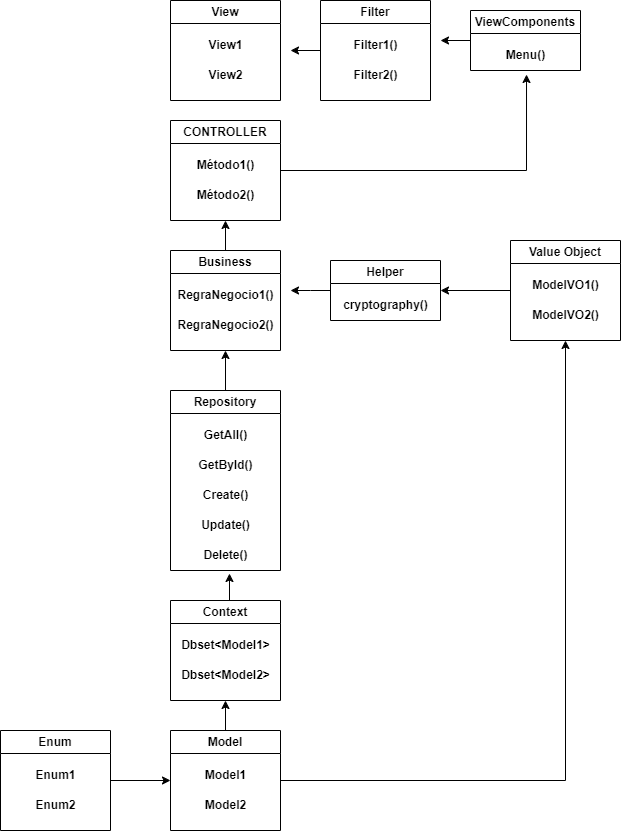

The diagram above was exported from draw.io. Its source (the exported page's mxGraphModel, read from the mxfile embedded in the PNG):
<mxGraphModel dx="913" dy="624" grid="1" gridSize="10" guides="1" tooltips="1" connect="1" arrows="1" fold="1" page="1" pageScale="1" pageWidth="827" pageHeight="1169" math="0" shadow="0">
  <root>
    <mxCell id="0" />
    <mxCell id="1" parent="0" />
    <mxCell id="iDbNA_mrhqlFwjT4MsZV-1" value="CONTROLLER" style="swimlane;whiteSpace=wrap;html=1;fontSize=12;" vertex="1" parent="1">
      <mxGeometry x="310" y="130" width="110" height="100" as="geometry" />
    </mxCell>
    <mxCell id="iDbNA_mrhqlFwjT4MsZV-2" value="Método1()" style="text;html=1;align=center;verticalAlign=middle;resizable=0;points=[];autosize=1;strokeColor=none;fillColor=none;fontStyle=1;fontSize=12;" vertex="1" parent="iDbNA_mrhqlFwjT4MsZV-1">
      <mxGeometry x="15" y="30" width="80" height="30" as="geometry" />
    </mxCell>
    <mxCell id="iDbNA_mrhqlFwjT4MsZV-7" value="Método2()" style="text;html=1;align=center;verticalAlign=middle;resizable=0;points=[];autosize=1;strokeColor=none;fillColor=none;fontStyle=1;fontSize=12;" vertex="1" parent="iDbNA_mrhqlFwjT4MsZV-1">
      <mxGeometry x="15" y="60" width="80" height="30" as="geometry" />
    </mxCell>
    <mxCell id="iDbNA_mrhqlFwjT4MsZV-57" style="edgeStyle=orthogonalEdgeStyle;rounded=0;orthogonalLoop=1;jettySize=auto;html=1;entryX=0.5;entryY=1;entryDx=0;entryDy=0;fontSize=12;" edge="1" parent="1" source="iDbNA_mrhqlFwjT4MsZV-3" target="iDbNA_mrhqlFwjT4MsZV-1">
      <mxGeometry relative="1" as="geometry" />
    </mxCell>
    <mxCell id="iDbNA_mrhqlFwjT4MsZV-3" value="Business" style="swimlane;whiteSpace=wrap;html=1;fontSize=12;" vertex="1" parent="1">
      <mxGeometry x="310" y="260" width="110" height="100" as="geometry" />
    </mxCell>
    <mxCell id="iDbNA_mrhqlFwjT4MsZV-4" value="RegraNegocio1()" style="text;html=1;align=center;verticalAlign=middle;resizable=0;points=[];autosize=1;strokeColor=none;fillColor=none;fontStyle=1;fontSize=12;" vertex="1" parent="iDbNA_mrhqlFwjT4MsZV-3">
      <mxGeometry y="30" width="110" height="30" as="geometry" />
    </mxCell>
    <mxCell id="iDbNA_mrhqlFwjT4MsZV-8" value="RegraNegocio2()" style="text;html=1;align=center;verticalAlign=middle;resizable=0;points=[];autosize=1;strokeColor=none;fillColor=none;fontStyle=1;fontSize=12;" vertex="1" parent="iDbNA_mrhqlFwjT4MsZV-3">
      <mxGeometry y="60" width="110" height="30" as="geometry" />
    </mxCell>
    <mxCell id="iDbNA_mrhqlFwjT4MsZV-49" style="edgeStyle=orthogonalEdgeStyle;rounded=0;orthogonalLoop=1;jettySize=auto;html=1;exitX=0.5;exitY=0;exitDx=0;exitDy=0;entryX=0.5;entryY=1;entryDx=0;entryDy=0;fontSize=12;" edge="1" parent="1" source="iDbNA_mrhqlFwjT4MsZV-5" target="iDbNA_mrhqlFwjT4MsZV-3">
      <mxGeometry relative="1" as="geometry" />
    </mxCell>
    <mxCell id="iDbNA_mrhqlFwjT4MsZV-5" value="Repository" style="swimlane;whiteSpace=wrap;html=1;fontSize=12;" vertex="1" parent="1">
      <mxGeometry x="310" y="400" width="110" height="180" as="geometry" />
    </mxCell>
    <mxCell id="iDbNA_mrhqlFwjT4MsZV-6" value="GetAll()" style="text;html=1;align=center;verticalAlign=middle;resizable=0;points=[];autosize=1;strokeColor=none;fillColor=none;fontStyle=1;fontSize=12;" vertex="1" parent="iDbNA_mrhqlFwjT4MsZV-5">
      <mxGeometry x="25" y="30" width="60" height="30" as="geometry" />
    </mxCell>
    <mxCell id="iDbNA_mrhqlFwjT4MsZV-9" value="GetById()" style="text;html=1;align=center;verticalAlign=middle;resizable=0;points=[];autosize=1;strokeColor=none;fillColor=none;fontStyle=1;fontSize=12;" vertex="1" parent="iDbNA_mrhqlFwjT4MsZV-5">
      <mxGeometry x="20" y="60" width="70" height="30" as="geometry" />
    </mxCell>
    <mxCell id="iDbNA_mrhqlFwjT4MsZV-10" value="Create()" style="text;html=1;align=center;verticalAlign=middle;resizable=0;points=[];autosize=1;strokeColor=none;fillColor=none;fontStyle=1;fontSize=12;" vertex="1" parent="iDbNA_mrhqlFwjT4MsZV-5">
      <mxGeometry x="20" y="90" width="70" height="30" as="geometry" />
    </mxCell>
    <mxCell id="iDbNA_mrhqlFwjT4MsZV-11" value="Update()" style="text;html=1;align=center;verticalAlign=middle;resizable=0;points=[];autosize=1;strokeColor=none;fillColor=none;fontStyle=1;fontSize=12;" vertex="1" parent="iDbNA_mrhqlFwjT4MsZV-5">
      <mxGeometry x="20" y="120" width="70" height="30" as="geometry" />
    </mxCell>
    <mxCell id="iDbNA_mrhqlFwjT4MsZV-12" value="Delete()" style="text;html=1;align=center;verticalAlign=middle;resizable=0;points=[];autosize=1;strokeColor=none;fillColor=none;fontStyle=1;fontSize=12;" vertex="1" parent="iDbNA_mrhqlFwjT4MsZV-5">
      <mxGeometry x="20" y="150" width="70" height="30" as="geometry" />
    </mxCell>
    <mxCell id="iDbNA_mrhqlFwjT4MsZV-56" style="edgeStyle=orthogonalEdgeStyle;rounded=0;orthogonalLoop=1;jettySize=auto;html=1;exitX=0;exitY=0.5;exitDx=0;exitDy=0;entryX=1;entryY=0.5;entryDx=0;entryDy=0;fontSize=12;" edge="1" parent="1" source="iDbNA_mrhqlFwjT4MsZV-14" target="iDbNA_mrhqlFwjT4MsZV-34">
      <mxGeometry relative="1" as="geometry" />
    </mxCell>
    <mxCell id="iDbNA_mrhqlFwjT4MsZV-14" value="Value Object" style="swimlane;whiteSpace=wrap;html=1;fontSize=12;" vertex="1" parent="1">
      <mxGeometry x="650" y="250" width="110" height="100" as="geometry" />
    </mxCell>
    <mxCell id="iDbNA_mrhqlFwjT4MsZV-15" value="ModelVO1()" style="text;html=1;align=center;verticalAlign=middle;resizable=0;points=[];autosize=1;strokeColor=none;fillColor=none;fontStyle=1;fontSize=12;" vertex="1" parent="iDbNA_mrhqlFwjT4MsZV-14">
      <mxGeometry x="10" y="30" width="90" height="30" as="geometry" />
    </mxCell>
    <mxCell id="iDbNA_mrhqlFwjT4MsZV-16" value="ModelVO2()" style="text;html=1;align=center;verticalAlign=middle;resizable=0;points=[];autosize=1;strokeColor=none;fillColor=none;fontStyle=1;fontSize=12;" vertex="1" parent="iDbNA_mrhqlFwjT4MsZV-14">
      <mxGeometry x="10" y="60" width="90" height="30" as="geometry" />
    </mxCell>
    <mxCell id="iDbNA_mrhqlFwjT4MsZV-19" value="Context" style="swimlane;whiteSpace=wrap;html=1;fontSize=12;" vertex="1" parent="1">
      <mxGeometry x="310" y="610" width="110" height="100" as="geometry" />
    </mxCell>
    <mxCell id="iDbNA_mrhqlFwjT4MsZV-20" value="Dbset&amp;lt;Model1&amp;gt;" style="text;html=1;align=center;verticalAlign=middle;resizable=0;points=[];autosize=1;strokeColor=none;fillColor=none;fontStyle=1;fontSize=12;" vertex="1" parent="iDbNA_mrhqlFwjT4MsZV-19">
      <mxGeometry y="30" width="110" height="30" as="geometry" />
    </mxCell>
    <mxCell id="iDbNA_mrhqlFwjT4MsZV-21" value="Dbset&amp;lt;Model2&amp;gt;" style="text;html=1;align=center;verticalAlign=middle;resizable=0;points=[];autosize=1;strokeColor=none;fillColor=none;fontStyle=1;fontSize=12;" vertex="1" parent="iDbNA_mrhqlFwjT4MsZV-19">
      <mxGeometry y="60" width="110" height="30" as="geometry" />
    </mxCell>
    <mxCell id="iDbNA_mrhqlFwjT4MsZV-46" style="edgeStyle=orthogonalEdgeStyle;rounded=0;orthogonalLoop=1;jettySize=auto;html=1;exitX=0.5;exitY=0;exitDx=0;exitDy=0;entryX=0.5;entryY=1;entryDx=0;entryDy=0;fontSize=12;" edge="1" parent="1" source="iDbNA_mrhqlFwjT4MsZV-22" target="iDbNA_mrhqlFwjT4MsZV-19">
      <mxGeometry relative="1" as="geometry" />
    </mxCell>
    <mxCell id="iDbNA_mrhqlFwjT4MsZV-50" style="edgeStyle=orthogonalEdgeStyle;rounded=0;orthogonalLoop=1;jettySize=auto;html=1;exitX=1;exitY=0.5;exitDx=0;exitDy=0;entryX=0.5;entryY=1;entryDx=0;entryDy=0;fontSize=12;" edge="1" parent="1" source="iDbNA_mrhqlFwjT4MsZV-22" target="iDbNA_mrhqlFwjT4MsZV-14">
      <mxGeometry relative="1" as="geometry" />
    </mxCell>
    <mxCell id="iDbNA_mrhqlFwjT4MsZV-22" value="Model" style="swimlane;whiteSpace=wrap;html=1;fontSize=12;" vertex="1" parent="1">
      <mxGeometry x="310" y="740" width="110" height="100" as="geometry" />
    </mxCell>
    <mxCell id="iDbNA_mrhqlFwjT4MsZV-23" value="Model1" style="text;html=1;align=center;verticalAlign=middle;resizable=0;points=[];autosize=1;strokeColor=none;fillColor=none;fontStyle=1;fontSize=12;" vertex="1" parent="iDbNA_mrhqlFwjT4MsZV-22">
      <mxGeometry x="25" y="30" width="60" height="30" as="geometry" />
    </mxCell>
    <mxCell id="iDbNA_mrhqlFwjT4MsZV-24" value="Model2" style="text;html=1;align=center;verticalAlign=middle;resizable=0;points=[];autosize=1;strokeColor=none;fillColor=none;fontStyle=1;fontSize=12;" vertex="1" parent="iDbNA_mrhqlFwjT4MsZV-22">
      <mxGeometry x="25" y="60" width="60" height="30" as="geometry" />
    </mxCell>
    <mxCell id="iDbNA_mrhqlFwjT4MsZV-45" style="edgeStyle=orthogonalEdgeStyle;rounded=0;orthogonalLoop=1;jettySize=auto;html=1;entryX=0;entryY=0.5;entryDx=0;entryDy=0;fontSize=12;" edge="1" parent="1" source="iDbNA_mrhqlFwjT4MsZV-25" target="iDbNA_mrhqlFwjT4MsZV-22">
      <mxGeometry relative="1" as="geometry" />
    </mxCell>
    <mxCell id="iDbNA_mrhqlFwjT4MsZV-25" value="Enum" style="swimlane;whiteSpace=wrap;html=1;fontSize=12;" vertex="1" parent="1">
      <mxGeometry x="140" y="740" width="110" height="100" as="geometry" />
    </mxCell>
    <mxCell id="iDbNA_mrhqlFwjT4MsZV-26" value="Enum1" style="text;html=1;align=center;verticalAlign=middle;resizable=0;points=[];autosize=1;strokeColor=none;fillColor=none;fontStyle=1;fontSize=12;" vertex="1" parent="iDbNA_mrhqlFwjT4MsZV-25">
      <mxGeometry x="25" y="30" width="60" height="30" as="geometry" />
    </mxCell>
    <mxCell id="iDbNA_mrhqlFwjT4MsZV-27" value="Enum2" style="text;html=1;align=center;verticalAlign=middle;resizable=0;points=[];autosize=1;strokeColor=none;fillColor=none;fontStyle=1;fontSize=12;" vertex="1" parent="iDbNA_mrhqlFwjT4MsZV-25">
      <mxGeometry x="25" y="60" width="60" height="30" as="geometry" />
    </mxCell>
    <mxCell id="iDbNA_mrhqlFwjT4MsZV-28" value="View" style="swimlane;whiteSpace=wrap;html=1;fontSize=12;" vertex="1" parent="1">
      <mxGeometry x="310" y="10" width="110" height="100" as="geometry" />
    </mxCell>
    <mxCell id="iDbNA_mrhqlFwjT4MsZV-29" value="View1" style="text;html=1;align=center;verticalAlign=middle;resizable=0;points=[];autosize=1;strokeColor=none;fillColor=none;fontStyle=1;fontSize=12;" vertex="1" parent="iDbNA_mrhqlFwjT4MsZV-28">
      <mxGeometry x="25" y="30" width="60" height="30" as="geometry" />
    </mxCell>
    <mxCell id="iDbNA_mrhqlFwjT4MsZV-30" value="View2" style="text;html=1;align=center;verticalAlign=middle;resizable=0;points=[];autosize=1;strokeColor=none;fillColor=none;fontStyle=1;fontSize=12;" vertex="1" parent="iDbNA_mrhqlFwjT4MsZV-28">
      <mxGeometry x="25" y="60" width="60" height="30" as="geometry" />
    </mxCell>
    <mxCell id="iDbNA_mrhqlFwjT4MsZV-59" style="edgeStyle=orthogonalEdgeStyle;rounded=0;orthogonalLoop=1;jettySize=auto;html=1;exitX=0;exitY=0.5;exitDx=0;exitDy=0;fontSize=12;" edge="1" parent="1" source="iDbNA_mrhqlFwjT4MsZV-31">
      <mxGeometry relative="1" as="geometry">
        <mxPoint x="430" y="60" as="targetPoint" />
      </mxGeometry>
    </mxCell>
    <mxCell id="iDbNA_mrhqlFwjT4MsZV-31" value="Filter" style="swimlane;whiteSpace=wrap;html=1;fontSize=12;" vertex="1" parent="1">
      <mxGeometry x="460" y="10" width="110" height="100" as="geometry" />
    </mxCell>
    <mxCell id="iDbNA_mrhqlFwjT4MsZV-32" value="Filter1()" style="text;html=1;align=center;verticalAlign=middle;resizable=0;points=[];autosize=1;strokeColor=none;fillColor=none;fontStyle=1;fontSize=12;" vertex="1" parent="iDbNA_mrhqlFwjT4MsZV-31">
      <mxGeometry x="25" y="30" width="60" height="30" as="geometry" />
    </mxCell>
    <mxCell id="iDbNA_mrhqlFwjT4MsZV-33" value="Filter2()" style="text;html=1;align=center;verticalAlign=middle;resizable=0;points=[];autosize=1;strokeColor=none;fillColor=none;fontStyle=1;fontSize=12;" vertex="1" parent="iDbNA_mrhqlFwjT4MsZV-31">
      <mxGeometry x="25" y="60" width="60" height="30" as="geometry" />
    </mxCell>
    <mxCell id="iDbNA_mrhqlFwjT4MsZV-55" style="edgeStyle=orthogonalEdgeStyle;rounded=0;orthogonalLoop=1;jettySize=auto;html=1;fontSize=12;" edge="1" parent="1" source="iDbNA_mrhqlFwjT4MsZV-34">
      <mxGeometry relative="1" as="geometry">
        <mxPoint x="430" y="300" as="targetPoint" />
      </mxGeometry>
    </mxCell>
    <mxCell id="iDbNA_mrhqlFwjT4MsZV-34" value="Helper" style="swimlane;whiteSpace=wrap;html=1;fontSize=12;" vertex="1" parent="1">
      <mxGeometry x="470" y="270" width="110" height="60" as="geometry" />
    </mxCell>
    <mxCell id="iDbNA_mrhqlFwjT4MsZV-35" value="cryptography()" style="text;html=1;align=center;verticalAlign=middle;resizable=0;points=[];autosize=1;strokeColor=none;fillColor=none;fontStyle=1;fontSize=12;" vertex="1" parent="iDbNA_mrhqlFwjT4MsZV-34">
      <mxGeometry x="5" y="30" width="100" height="30" as="geometry" />
    </mxCell>
    <mxCell id="iDbNA_mrhqlFwjT4MsZV-62" style="edgeStyle=orthogonalEdgeStyle;rounded=0;orthogonalLoop=1;jettySize=auto;html=1;exitX=0;exitY=0.5;exitDx=0;exitDy=0;fontSize=12;" edge="1" parent="1" source="iDbNA_mrhqlFwjT4MsZV-40">
      <mxGeometry relative="1" as="geometry">
        <mxPoint x="580" y="50" as="targetPoint" />
      </mxGeometry>
    </mxCell>
    <mxCell id="iDbNA_mrhqlFwjT4MsZV-40" value="ViewComponents" style="swimlane;whiteSpace=wrap;html=1;fontSize=12;" vertex="1" parent="1">
      <mxGeometry x="610" y="20" width="110" height="60" as="geometry" />
    </mxCell>
    <mxCell id="iDbNA_mrhqlFwjT4MsZV-41" value="Menu()" style="text;html=1;align=center;verticalAlign=middle;resizable=0;points=[];autosize=1;strokeColor=none;fillColor=none;fontStyle=1;fontSize=12;" vertex="1" parent="iDbNA_mrhqlFwjT4MsZV-40">
      <mxGeometry x="25" y="30" width="60" height="30" as="geometry" />
    </mxCell>
    <mxCell id="iDbNA_mrhqlFwjT4MsZV-47" style="edgeStyle=orthogonalEdgeStyle;rounded=0;orthogonalLoop=1;jettySize=auto;html=1;exitX=0.5;exitY=0;exitDx=0;exitDy=0;entryX=0.557;entryY=1.1;entryDx=0;entryDy=0;entryPerimeter=0;fontSize=12;" edge="1" parent="1" source="iDbNA_mrhqlFwjT4MsZV-19" target="iDbNA_mrhqlFwjT4MsZV-12">
      <mxGeometry relative="1" as="geometry" />
    </mxCell>
    <mxCell id="iDbNA_mrhqlFwjT4MsZV-61" style="edgeStyle=orthogonalEdgeStyle;rounded=0;orthogonalLoop=1;jettySize=auto;html=1;exitX=1;exitY=0.5;exitDx=0;exitDy=0;entryX=0.517;entryY=1.133;entryDx=0;entryDy=0;entryPerimeter=0;fontSize=12;" edge="1" parent="1" source="iDbNA_mrhqlFwjT4MsZV-1" target="iDbNA_mrhqlFwjT4MsZV-41">
      <mxGeometry relative="1" as="geometry" />
    </mxCell>
  </root>
</mxGraphModel>